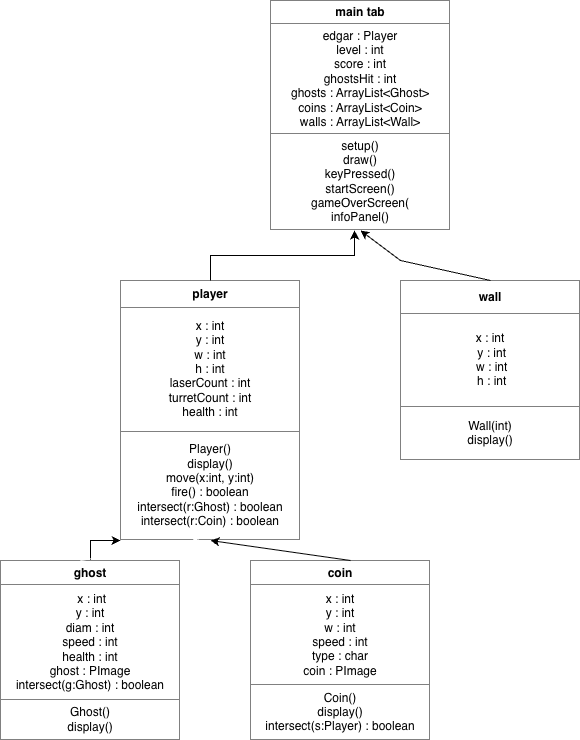

The diagram above was exported from draw.io. Its source (the exported page's mxGraphModel, read from the mxfile embedded in the PNG):
<mxGraphModel dx="1216" dy="813" grid="0" gridSize="10" guides="1" tooltips="1" connect="1" arrows="1" fold="1" page="1" pageScale="1" pageWidth="850" pageHeight="1100" background="light-dark(#FFFFFF,#FFFFFF)" math="0" shadow="0">
  <root>
    <mxCell id="0" />
    <mxCell id="1" parent="0" />
    <mxCell id="OGMNm4x6HQV0lqy3VjqF-6" value="&lt;table style=&quot;width:100%;height:100%;border-collapse:collapse;&quot; cellpadding=&quot;4&quot; height=&quot;100%&quot; width=&quot;100%&quot; border=&quot;1&quot;&gt;&lt;tbody&gt;&lt;tr&gt;&lt;th align=&quot;center&quot;&gt;wall&lt;/th&gt;&lt;/tr&gt;&lt;tr&gt;&lt;td align=&quot;center&quot;&gt;x : int&lt;br&gt;&amp;nbsp;y : int&lt;br&gt;&amp;nbsp;w : int&lt;br&gt;&amp;nbsp;h : int&lt;/td&gt;&lt;/tr&gt;&lt;tr&gt;&lt;td align=&quot;center&quot;&gt;Wall(int)&lt;br&gt;display()&lt;/td&gt;&lt;/tr&gt;&lt;/tbody&gt;&lt;/table&gt;" style="text;html=1;whiteSpace=wrap;strokeColor=none;fillColor=none;overflow=fill;fontColor=light-dark(#000000,#000000);" vertex="1" parent="1">
      <mxGeometry x="430" y="300" width="180" height="180" as="geometry" />
    </mxCell>
    <mxCell id="OGMNm4x6HQV0lqy3VjqF-7" value="&lt;table style=&quot;width:100%;height:100%;border-collapse:collapse;&quot; cellpadding=&quot;4&quot; height=&quot;100%&quot; width=&quot;100%&quot; border=&quot;1&quot;&gt;&lt;tbody&gt;&lt;tr&gt;&lt;th align=&quot;center&quot;&gt;coin&lt;/th&gt;&lt;/tr&gt;&lt;tr&gt;&lt;td align=&quot;center&quot;&gt;x : int&lt;br&gt;y : int&lt;br&gt;w : int&lt;br&gt;speed : int&lt;br&gt;type : char&lt;br&gt;coin : PImage&lt;/td&gt;&lt;/tr&gt;&lt;tr&gt;&lt;td align=&quot;center&quot;&gt;Coin()&lt;br&gt;display()&lt;br&gt;intersect(s:Player) : boolean&lt;/td&gt;&lt;/tr&gt;&lt;/tbody&gt;&lt;/table&gt;" style="text;html=1;whiteSpace=wrap;strokeColor=none;fillColor=none;overflow=fill;fontColor=light-dark(#000000,#000000);" vertex="1" parent="1">
      <mxGeometry x="280" y="580" width="180" height="180" as="geometry" />
    </mxCell>
    <mxCell id="OGMNm4x6HQV0lqy3VjqF-16" value="" style="edgeStyle=orthogonalEdgeStyle;rounded=0;orthogonalLoop=1;jettySize=auto;html=1;strokeColor=light-dark(#000000,#000000);" edge="1" parent="1" source="OGMNm4x6HQV0lqy3VjqF-8" target="OGMNm4x6HQV0lqy3VjqF-10">
      <mxGeometry relative="1" as="geometry">
        <Array as="points">
          <mxPoint x="120" y="560" />
        </Array>
      </mxGeometry>
    </mxCell>
    <mxCell id="OGMNm4x6HQV0lqy3VjqF-8" value="&lt;table style=&quot;width:100%;height:100%;border-collapse:collapse;&quot; cellpadding=&quot;4&quot; height=&quot;100%&quot; width=&quot;100%&quot; border=&quot;1&quot;&gt;&lt;tbody&gt;&lt;tr&gt;&lt;th align=&quot;center&quot;&gt;ghost&lt;/th&gt;&lt;/tr&gt;&lt;tr&gt;&lt;td align=&quot;center&quot;&gt;&amp;nbsp;x : int&lt;br&gt;y : int&lt;br&gt;diam : int&lt;br&gt;speed : int&lt;br&gt;health : int&lt;br&gt;ghost : PImage&lt;br&gt;intersect(g:Ghost) : boolean&lt;/td&gt;&lt;/tr&gt;&lt;tr&gt;&lt;td align=&quot;center&quot;&gt;Ghost()&lt;br&gt;display()&lt;/td&gt;&lt;/tr&gt;&lt;/tbody&gt;&lt;/table&gt;" style="text;html=1;whiteSpace=wrap;strokeColor=none;fillColor=none;overflow=fill;fontColor=light-dark(#000000,#000000);" vertex="1" parent="1">
      <mxGeometry x="30" y="580" width="180" height="180" as="geometry" />
    </mxCell>
    <mxCell id="OGMNm4x6HQV0lqy3VjqF-9" value="&lt;table style=&quot;width:100%;height:100%;border-collapse:collapse;&quot; cellpadding=&quot;4&quot; height=&quot;100%&quot; width=&quot;100%&quot; border=&quot;1&quot;&gt;&lt;tbody&gt;&lt;tr&gt;&lt;th align=&quot;center&quot;&gt;main tab&lt;/th&gt;&lt;/tr&gt;&lt;tr&gt;&lt;td align=&quot;center&quot;&gt;edgar : Player&lt;br&gt;level : int&lt;br&gt;score : int&lt;br&gt;ghostsHit : int&lt;br&gt;ghosts : ArrayList&amp;lt;Ghost&amp;gt;&lt;br&gt;coins : ArrayList&amp;lt;Coin&amp;gt;&lt;br&gt;walls : ArrayList&amp;lt;Wall&amp;gt;&lt;/td&gt;&lt;/tr&gt;&lt;tr&gt;&lt;td align=&quot;center&quot;&gt;setup()&lt;br&gt;draw()&lt;br&gt;keyPressed()&lt;br&gt;startScreen()&lt;br&gt;gameOverScreen(&lt;br&gt;infoPanel()&lt;/td&gt;&lt;/tr&gt;&lt;/tbody&gt;&lt;/table&gt;" style="text;html=1;whiteSpace=wrap;strokeColor=none;fillColor=none;overflow=fill;fontColor=light-dark(#000000,#000000);" vertex="1" parent="1">
      <mxGeometry x="300" y="20" width="180" height="230" as="geometry" />
    </mxCell>
    <mxCell id="OGMNm4x6HQV0lqy3VjqF-10" value="&lt;table style=&quot;width:100%;height:100%;border-collapse:collapse;&quot; cellpadding=&quot;4&quot; height=&quot;100%&quot; width=&quot;100%&quot; border=&quot;1&quot;&gt;&lt;tbody&gt;&lt;tr&gt;&lt;th align=&quot;center&quot;&gt;player&lt;/th&gt;&lt;/tr&gt;&lt;tr&gt;&lt;td align=&quot;center&quot;&gt;x : int&lt;br&gt;y : int&lt;br&gt;w : int&lt;br&gt;h : int&lt;br&gt;laserCount : int&lt;br&gt;turretCount : int&lt;br&gt;health : int&lt;/td&gt;&lt;/tr&gt;&lt;tr&gt;&lt;td align=&quot;center&quot;&gt;Player()&lt;br&gt;display()&lt;br&gt;move(x:int, y:int)&lt;br&gt;fire() : boolean&lt;br&gt;intersect(r:Ghost) : boolean&lt;br&gt;intersect(r:Coin) : boolean&lt;/td&gt;&lt;/tr&gt;&lt;/tbody&gt;&lt;/table&gt;" style="text;html=1;whiteSpace=wrap;strokeColor=none;fillColor=none;overflow=fill;fontColor=light-dark(#000000,#000000);" vertex="1" parent="1">
      <mxGeometry x="150" y="300" width="180" height="260" as="geometry" />
    </mxCell>
    <mxCell id="OGMNm4x6HQV0lqy3VjqF-12" style="edgeStyle=orthogonalEdgeStyle;rounded=0;orthogonalLoop=1;jettySize=auto;html=1;exitX=0.5;exitY=0;exitDx=0;exitDy=0;entryX=0.467;entryY=1;entryDx=0;entryDy=0;entryPerimeter=0;fontColor=light-dark(#000000,#000000);labelBorderColor=light-dark(#000000,#000000);strokeColor=light-dark(#000000,#000000);" edge="1" parent="1" source="OGMNm4x6HQV0lqy3VjqF-10" target="OGMNm4x6HQV0lqy3VjqF-9">
      <mxGeometry relative="1" as="geometry" />
    </mxCell>
    <mxCell id="OGMNm4x6HQV0lqy3VjqF-13" value="" style="endArrow=classic;html=1;rounded=0;strokeColor=light-dark(#000000,#000000);" edge="1" parent="1">
      <mxGeometry width="50" height="50" relative="1" as="geometry">
        <mxPoint x="520" y="300" as="sourcePoint" />
        <mxPoint x="390" y="250" as="targetPoint" />
        <Array as="points">
          <mxPoint x="430" y="280" />
        </Array>
      </mxGeometry>
    </mxCell>
    <mxCell id="OGMNm4x6HQV0lqy3VjqF-14" value="" style="endArrow=classic;html=1;rounded=0;entryX=0.5;entryY=1;entryDx=0;entryDy=0;strokeColor=light-dark(#000000,#000000);" edge="1" parent="1" target="OGMNm4x6HQV0lqy3VjqF-10">
      <mxGeometry width="50" height="50" relative="1" as="geometry">
        <mxPoint x="380" y="580" as="sourcePoint" />
        <mxPoint x="430" y="530" as="targetPoint" />
      </mxGeometry>
    </mxCell>
    <mxCell id="OGMNm4x6HQV0lqy3VjqF-15" value="" style="endArrow=classic;html=1;rounded=0;entryX=0.45;entryY=1;entryDx=0;entryDy=0;entryPerimeter=0;" edge="1" parent="1" target="OGMNm4x6HQV0lqy3VjqF-10">
      <mxGeometry width="50" height="50" relative="1" as="geometry">
        <mxPoint x="110" y="580" as="sourcePoint" />
        <mxPoint x="160" y="530" as="targetPoint" />
      </mxGeometry>
    </mxCell>
  </root>
</mxGraphModel>